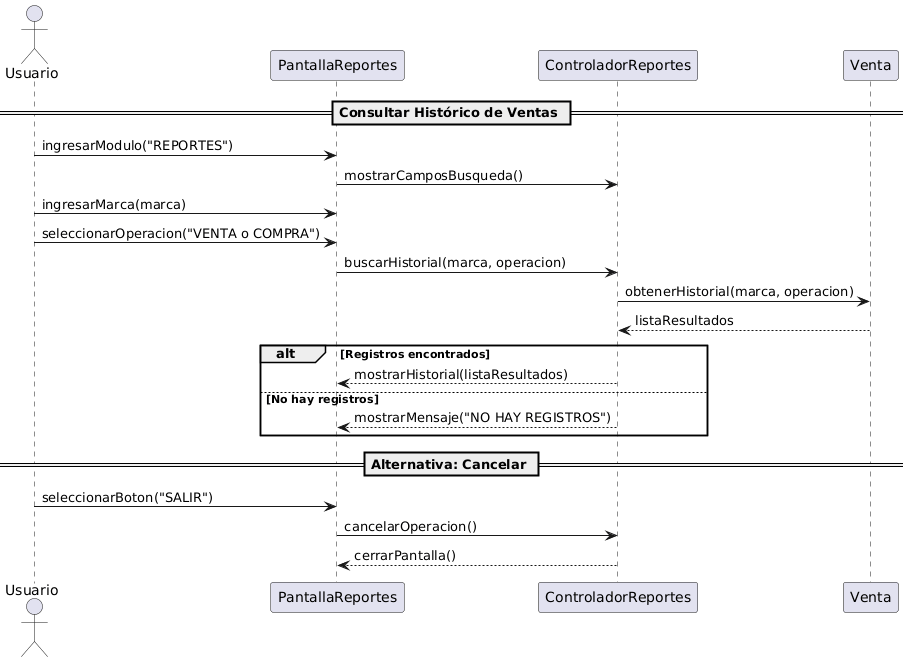

The diagram above was rendered by PlantUML. Its source (embedded in the PNG):
@startuml
actor Usuario

== Consultar Histórico de Ventas ==

Usuario -> PantallaReportes : ingresarModulo("REPORTES")
PantallaReportes -> ControladorReportes : mostrarCamposBusqueda()

Usuario -> PantallaReportes : ingresarMarca(marca)
Usuario -> PantallaReportes : seleccionarOperacion("VENTA o COMPRA")
PantallaReportes -> ControladorReportes : buscarHistorial(marca, operacion)
ControladorReportes -> Venta : obtenerHistorial(marca, operacion)
Venta --> ControladorReportes : listaResultados

alt Registros encontrados
    ControladorReportes --> PantallaReportes : mostrarHistorial(listaResultados)
else No hay registros
    ControladorReportes --> PantallaReportes : mostrarMensaje("NO HAY REGISTROS")
end

== Alternativa: Cancelar ==
Usuario -> PantallaReportes : seleccionarBoton("SALIR")
PantallaReportes -> ControladorReportes : cancelarOperacion()
ControladorReportes --> PantallaReportes : cerrarPantalla()
@enduml